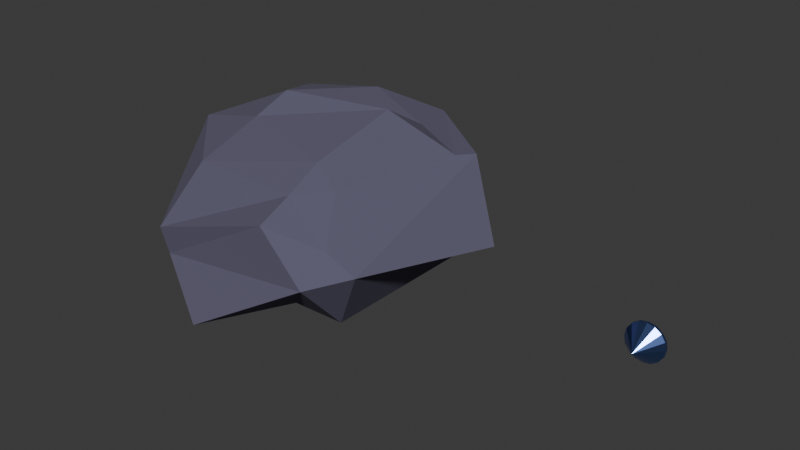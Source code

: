 # Source: ore3.blend  (saved by Blender 4.5.88; exported with 4.5.12 LTS)
import bpy
from mathutils import Matrix  # noqa: F401  (used for matrix-valued properties, if any)

bpy.ops.wm.read_factory_settings(use_empty=True)
scene = bpy.context.scene
scene.name = 'Scene'

# ---- collections
col_collection = bpy.data.collections.new('Collection'); scene.collection.children.link(col_collection)

# ---- materials (node trees are filled in below, after node groups)
mat_material = bpy.data.materials.new('Material')
mat_material.alpha_threshold = 0.0
mat_material.roughness = 0.5
mat_material.line_color = (0.0, 0.0, 0.0, 1.0)
mat_material_002 = bpy.data.materials.new('Material.002')

# ---- material node trees
mat_material.use_nodes = True; mat_material.node_tree.nodes.clear()
_N = mat_material.node_tree.nodes; _L = mat_material.node_tree.links
n0 = _N.new('ShaderNodeOutputMaterial'); n0.name = 'Material Output'; n0.location = (200, 100)
n1 = _N.new('ShaderNodeBsdfPrincipled'); n1.name = 'Principled BSDF'; n1.location = (-200, 100)
n1.inputs[0].default_value = (0.1084, 0.101, 0.1602, 1.0)
n1.inputs[2].default_value = 1.0
n1.inputs[3].default_value = 1.45
_L.new(n1.outputs[0], n0.inputs[0])
n0.is_active_output = True
mat_material_002.use_nodes = True; mat_material_002.node_tree.nodes.clear()
_N = mat_material_002.node_tree.nodes; _L = mat_material_002.node_tree.links
n0 = _N.new('ShaderNodeBsdfPrincipled'); n0.name = 'Principled BSDF'; n0.location = (-200, 100)
n0.inputs[0].default_value = (0.1997, 0.3247, 0.8001, 1.0)
n0.inputs[1].default_value = 1.0
n0.inputs[2].default_value = 0.2876
n1 = _N.new('ShaderNodeOutputMaterial'); n1.name = 'Material Output'; n1.location = (200, 100)
_L.new(n0.outputs[0], n1.inputs[0])
n1.is_active_output = True

# ---- world
world_world = bpy.data.worlds.new('World'); scene.world = world_world
world_world.use_nodes = True; world_world.node_tree.nodes.clear()
_N = world_world.node_tree.nodes; _L = world_world.node_tree.links
n0 = _N.new('ShaderNodeOutputWorld'); n0.name = 'World Output'; n0.location = (200, 100)
n1 = _N.new('ShaderNodeBackground'); n1.name = 'Background'; n1.location = (-200, 100)
n1.inputs[0].default_value = (0.05088, 0.05088, 0.05088, 1.0)
_L.new(n1.outputs[0], n0.inputs[0])
n0.is_active_output = True
world_world.color = (0.05088, 0.05088, 0.05088)
world_world.sun_shadow_jitter_overblur = 0.0

# ---- meshes
me_cube = bpy.data.meshes.new('Cube')
me_cube.from_pydata([(1.328, 0.7914, 0.668), (1.839, 0.4532, -0.1313), (1.071, 1.205, -0.2297), (0.348, 1.487, 0.7083), (0.4324, -1.524, 0.4264), (1.0, -1.573, -0.08084), (1.38, -1.204, 0.04106), (1.05, -1.25, 0.241), (-1.467, 1.005, 0.2019), (-1.041, 1.35, 0.2324), (-1.179, 1.386, -0.1118), (-1.418, 0.7042, -0.1662), (-1.167, -1.353, -0.3291), (-1.08, -1.484, -0.412), (-1.136, -1.53, -0.09505), (-1.332, -1.184, 0.02171), (0.8341, 1.082, -0.6587), (1.101, 0.8955, -0.6218), (-0.1715, -1.968, -0.7335), (-0.917, -1.24, -0.7039), (0.9244, -0.9356, -0.763), (0.4335, -1.086, -0.6433), (-1.055, 0.6288, -0.6013), (-0.7342, 0.772, -0.6018), (1.208, 0.5837, 0.6881), (0.5454, 0.8358, 0.7872), (0.4719, 0.3603, 1.083), (0.428, -1.113, 0.6018), (0.7366, -0.7768, 0.6244), (0.4028, -0.657, 0.8033), (-1.035, 0.7066, 0.9281), (-0.7585, 0.0806, 1.09), (-0.2977, 1.091, 0.9555), (-0.8936, -1.074, 0.5925), (-0.867, -0.2853, 0.8686), (-1.768, -0.2125, 0.6331)], [], [(0, 1, 2, 3), (4, 5, 6, 7), (8, 9, 10, 11), (12, 13, 14, 15), (24, 25, 26), (27, 28, 29), (30, 31, 32), (33, 34, 35), (18, 13, 12, 19), (4, 14, 13, 5), (0, 7, 6, 1), (15, 8, 11, 12), (9, 3, 2, 10), (1, 17, 16, 2), (5, 21, 20, 6), (10, 23, 22, 11), (29, 34, 33, 27), (26, 29, 28, 24), (34, 31, 30, 35), (31, 26, 25, 32), (8, 30, 32, 9), (24, 0, 3, 25), (7, 28, 27, 4), (35, 15, 14, 33), (7, 0, 24, 28), (17, 1, 6, 20), (3, 9, 32, 25), (23, 10, 2, 16), (14, 4, 27, 33), (21, 5, 13, 18), (8, 15, 35, 30), (19, 12, 11, 22), (26, 31, 34, 29), (16, 17, 20, 21, 18, 19, 22, 23)])
_uv = me_cube.uv_layers.new(name='UVMap')
_uv.uv.foreach_set('vector', [0.625, 0.5254, 0.6087, 0.521, 0.6075, 0.4799, 0.625, 0.4772, 0.625, 0.7732, 0.5995, 0.7713, 0.6029, 0.7282, 0.625, 0.7225, 0.625, 0.2284, 0.625, 0.2749, 0.6026, 0.2707, 0.598, 0.2288, 0.5934, 0.02112, 0.5834, 0.0, 0.6221, 0.003147, 0.625, 0.0227, 0.625, 0.5308, 0.625, 0.472, 0.6526, 0.5189, 0.625, 0.7793, 0.625, 0.7171, 0.6533, 0.7317, 0.625, 0.2234, 0.625, 0.2476, 0.625, 0.279, 0.625, 0.0, 0.625, 0.03115, 0.625, 0.02718, 0.5083, 0.0, 0.5834, 0.0, 0.5934, 0.02112, 0.5294, 0.02391, 0.625, 0.7732, 0.625, 0.9761, 0.5965, 0.9784, 0.5995, 0.7713, 0.625, 0.5254, 0.625, 0.7225, 0.6029, 0.7282, 0.6087, 0.521, 0.625, 0.0227, 0.625, 0.2284, 0.598, 0.2288, 0.5934, 0.02112, 0.625, 0.2749, 0.625, 0.4772, 0.6075, 0.4799, 0.6026, 0.2707, 0.6087, 0.521, 0.5165, 0.5226, 0.5168, 0.4767, 0.6075, 0.4799, 0.5995, 0.7713, 0.5251, 0.7741, 0.5226, 0.7264, 0.6029, 0.7282, 0.6026, 0.2707, 0.5204, 0.2727, 0.5266, 0.2252, 0.598, 0.2288, 0.6533, 0.7317, 0.625, 0.9643, 0.625, 0.97, 0.625, 0.7793, 0.6526, 0.5189, 0.6533, 0.7317, 0.625, 0.7171, 0.625, 0.5308, 0.625, 0.03115, 0.625, 0.2476, 0.625, 0.2234, 0.625, 0.02718, 0.625, 0.2476, 0.6526, 0.5189, 0.625, 0.472, 0.625, 0.279, 0.625, 0.2284, 0.625, 0.2234, 0.625, 0.279, 0.625, 0.2749, 0.625, 0.5308, 0.625, 0.5254, 0.625, 0.4772, 0.625, 0.472, 0.625, 0.7225, 0.625, 0.7171, 0.625, 0.7793, 0.625, 0.7732, 0.625, 0.02718, 0.625, 0.0227, 0.6221, 0.003147, 0.625, 0.0, 0.625, 0.7225, 0.625, 0.5254, 0.625, 0.5308, 0.625, 0.7171, 0.5165, 0.5226, 0.6087, 0.521, 0.6029, 0.7282, 0.5226, 0.7264, 0.625, 0.4772, 0.625, 0.2749, 0.625, 0.279, 0.625, 0.472, 0.5204, 0.2727, 0.6026, 0.2707, 0.6075, 0.4799, 0.5168, 0.4767, 0.625, 0.9761, 0.625, 0.7732, 0.625, 0.7793, 0.625, 0.97, 0.5251, 0.7741, 0.5995, 0.7713, 0.5965, 0.9784, 0.5282, 0.9756, 0.625, 0.2284, 0.625, 0.0227, 0.625, 0.02718, 0.625, 0.2234, 0.5294, 0.02391, 0.5934, 0.02112, 0.598, 0.2288, 0.5266, 0.2252, 0.6526, 0.5189, 0.869, 0.5083, 0.8675, 0.7421, 0.6533, 0.7317, 0.5168, 0.4767, 0.5165, 0.5226, 0.5226, 0.7264, 0.5251, 0.7741, 0.5083, 0.0, 0.5294, 0.02391, 0.5266, 0.2252, 0.5204, 0.2727])
me_cube.materials.append(mat_material)
me_cube.use_mirror_vertex_groups = False
me_cube.update()
me_cylinder = bpy.data.meshes.new('Cylinder')
me_cylinder.from_pydata([(3.308e-08, -0.177, 0.06293), (3.308e-08, 0.1708, -0.02689), (0.06351, 0.1708, -0.0005825), (0.08981, 0.1708, 0.06293), (3.308e-08, 0.068, -0.1524), (3.308e-08, 0.09737, -0.1524), (3.308e-08, 0.1306, -0.1178), (0.1278, 0.1306, -0.06488), (0.1522, 0.09737, -0.08932), (0.1522, 0.068, -0.08932), (0.1807, 0.1306, 0.06293), (0.2153, 0.09737, 0.06293), (0.2153, 0.068, 0.06293), (0.2004, 0.06535, -0.02007), (0.2004, 0.09737, -0.02007), (0.083, 0.06535, -0.1374), (0.083, 0.09737, -0.1374), (-0.06351, 0.1708, -0.0005825), (-0.08981, 0.1708, 0.06293), (-0.1278, 0.1306, -0.06488), (-0.1522, 0.09737, -0.08932), (-0.1522, 0.068, -0.08932), (-0.1807, 0.1306, 0.06293), (-0.2153, 0.09737, 0.06293), (-0.2153, 0.068, 0.06293), (-0.2004, 0.06535, -0.02007), (-0.2004, 0.09737, -0.02007), (-0.083, 0.06535, -0.1374), (-0.083, 0.09737, -0.1374), (3.308e-08, 0.1708, 0.1527), (0.06351, 0.1708, 0.1264), (3.308e-08, 0.068, 0.2782), (3.308e-08, 0.09737, 0.2782), (3.308e-08, 0.1306, 0.2437), (0.1278, 0.1306, 0.1907), (0.1522, 0.09737, 0.2152), (0.1522, 0.068, 0.2152), (0.2004, 0.06535, 0.1459), (0.2004, 0.09737, 0.1459), (0.083, 0.06535, 0.2633), (0.083, 0.09737, 0.2633), (-0.06351, 0.1708, 0.1264), (-0.1278, 0.1306, 0.1907), (-0.1522, 0.09737, 0.2152), (-0.1522, 0.068, 0.2152), (-0.2004, 0.06535, 0.1459), (-0.2004, 0.09737, 0.1459), (-0.083, 0.06535, 0.2633), (-0.083, 0.09737, 0.2633)], [(0, 13), (0, 15), (0, 25), (0, 27), (0, 37), (0, 39), (0, 45), (0, 47)], [(16, 7, 8), (10, 11, 14), (0, 9, 13, 12), (7, 2, 3, 10), (0, 4, 15, 9), (6, 1, 2, 7), (5, 16, 15, 4), (13, 14, 11, 12), (9, 8, 14, 13), (15, 16, 8, 9), (8, 7, 14), (7, 10, 14), (6, 7, 16), (5, 6, 16), (28, 20, 19), (22, 26, 23), (0, 24, 25, 21), (19, 22, 18, 17), (0, 21, 27, 4), (6, 19, 17, 1), (5, 4, 27, 28), (25, 24, 23, 26), (21, 25, 26, 20), (27, 21, 20, 28), (20, 26, 19), (19, 26, 22), (6, 28, 19), (5, 28, 6), (40, 35, 34), (10, 38, 11), (0, 12, 37, 36), (34, 10, 3, 30), (0, 36, 39, 31), (33, 34, 30, 29), (32, 31, 39, 40), (37, 12, 11, 38), (36, 37, 38, 35), (39, 36, 35, 40), (35, 38, 34), (34, 38, 10), (33, 40, 34), (32, 40, 33), (48, 42, 43), (22, 23, 46), (0, 44, 45, 24), (42, 41, 18, 22), (0, 31, 47, 44), (33, 29, 41, 42), (32, 48, 47, 31), (45, 46, 23, 24), (44, 43, 46, 45), (47, 48, 43, 44), (43, 42, 46), (42, 22, 46), (33, 42, 48), (32, 33, 48), (3, 2, 1, 17, 18, 41, 29, 30)])
_uv = me_cylinder.uv_layers.new(name='UVMap')
_uv.uv.foreach_set('vector', [0.9375, 0.75, 0.875, 0.875, 0.875, 0.75, 0.75, 0.875, 0.75, 0.75, 0.8125, 0.75, 0.875, 0.5, 0.875, 0.625, 0.8125, 0.625, 0.75, 0.625, 0.875, 0.875, 0.875, 1.0, 0.75, 1.0, 0.75, 0.875, 1.0, 0.5, 1.0, 0.625, 0.9375, 0.625, 0.875, 0.625, 1.0, 0.875, 1.0, 1.0, 0.875, 1.0, 0.875, 0.875, 1.0, 0.75, 0.9375, 0.75, 0.9375, 0.625, 1.0, 0.625, 0.8125, 0.625, 0.8125, 0.75, 0.75, 0.75, 0.75, 0.625, 0.875, 0.625, 0.875, 0.75, 0.8125, 0.75, 0.8125, 0.625, 0.9375, 0.625, 0.9375, 0.75, 0.875, 0.75, 0.875, 0.625, 0.875, 0.75, 0.875, 0.875, 0.8125, 0.75, 0.875, 0.875, 0.75, 0.875, 0.8125, 0.75, 1.0, 0.875, 0.875, 0.875, 0.9375, 0.75, 1.0, 0.75, 1.0, 0.875, 0.9375, 0.75, 0.9375, 0.75, 0.875, 0.75, 0.875, 0.875, 0.75, 0.875, 0.8125, 0.75, 0.75, 0.75, 0.875, 0.5, 0.75, 0.625, 0.8125, 0.625, 0.875, 0.625, 0.875, 0.875, 0.75, 0.875, 0.75, 1.0, 0.875, 1.0, 1.0, 0.5, 0.875, 0.625, 0.9375, 0.625, 1.0, 0.625, 1.0, 0.875, 0.875, 0.875, 0.875, 1.0, 1.0, 1.0, 1.0, 0.75, 1.0, 0.625, 0.9375, 0.625, 0.9375, 0.75, 0.8125, 0.625, 0.75, 0.625, 0.75, 0.75, 0.8125, 0.75, 0.875, 0.625, 0.8125, 0.625, 0.8125, 0.75, 0.875, 0.75, 0.9375, 0.625, 0.875, 0.625, 0.875, 0.75, 0.9375, 0.75, 0.875, 0.75, 0.8125, 0.75, 0.875, 0.875, 0.875, 0.875, 0.8125, 0.75, 0.75, 0.875, 1.0, 0.875, 0.9375, 0.75, 0.875, 0.875, 1.0, 0.75, 0.9375, 0.75, 1.0, 0.875, 0.9375, 0.75, 0.875, 0.75, 0.875, 0.875, 0.75, 0.875, 0.8125, 0.75, 0.75, 0.75, 0.875, 0.5, 0.75, 0.625, 0.8125, 0.625, 0.875, 0.625, 0.875, 0.875, 0.75, 0.875, 0.75, 1.0, 0.875, 1.0, 1.0, 0.5, 0.875, 0.625, 0.9375, 0.625, 1.0, 0.625, 1.0, 0.875, 0.875, 0.875, 0.875, 1.0, 1.0, 1.0, 1.0, 0.75, 1.0, 0.625, 0.9375, 0.625, 0.9375, 0.75, 0.8125, 0.625, 0.75, 0.625, 0.75, 0.75, 0.8125, 0.75, 0.875, 0.625, 0.8125, 0.625, 0.8125, 0.75, 0.875, 0.75, 0.9375, 0.625, 0.875, 0.625, 0.875, 0.75, 0.9375, 0.75, 0.875, 0.75, 0.8125, 0.75, 0.875, 0.875, 0.875, 0.875, 0.8125, 0.75, 0.75, 0.875, 1.0, 0.875, 0.9375, 0.75, 0.875, 0.875, 1.0, 0.75, 0.9375, 0.75, 1.0, 0.875, 0.9375, 0.75, 0.875, 0.875, 0.875, 0.75, 0.75, 0.875, 0.75, 0.75, 0.8125, 0.75, 0.875, 0.5, 0.875, 0.625, 0.8125, 0.625, 0.75, 0.625, 0.875, 0.875, 0.875, 1.0, 0.75, 1.0, 0.75, 0.875, 1.0, 0.5, 1.0, 0.625, 0.9375, 0.625, 0.875, 0.625, 1.0, 0.875, 1.0, 1.0, 0.875, 1.0, 0.875, 0.875, 1.0, 0.75, 0.9375, 0.75, 0.9375, 0.625, 1.0, 0.625, 0.8125, 0.625, 0.8125, 0.75, 0.75, 0.75, 0.75, 0.625, 0.875, 0.625, 0.875, 0.75, 0.8125, 0.75, 0.8125, 0.625, 0.9375, 0.625, 0.9375, 0.75, 0.875, 0.75, 0.875, 0.625, 0.875, 0.75, 0.875, 0.875, 0.8125, 0.75, 0.875, 0.875, 0.75, 0.875, 0.8125, 0.75, 1.0, 0.875, 0.875, 0.875, 0.9375, 0.75, 1.0, 0.75, 1.0, 0.875, 0.9375, 0.75, 0.75, 1.0, 0.875, 1.0, 1.0, 1.0, 0.875, 1.0, 0.75, 1.0, 0.875, 1.0, 1.0, 1.0, 0.875, 1.0])
me_cylinder.materials.append(mat_material_002)
me_cylinder.update()

# ---- objects
ob_stone = bpy.data.objects.new('Stone', me_cube)
ob_diamond = bpy.data.objects.new('Diamond', me_cylinder)

# ---- transforms, parenting, visibility, modifiers, constraints
ob_stone.location = (0.0, 0.0, 0.3614)
ob_stone.lock_rotations_4d = False
ob_stone.empty_display_type = 'ARROWS'
ob_stone.lineart.crease_threshold = 0.0
_m = ob_stone.modifiers.new('ParticleSystem', 'PARTICLE_SYSTEM')
ob_diamond.location = (3.823, 0.0, 0.0)

# ---- collection membership
col_collection.objects.link(ob_stone)
col_collection.objects.link(ob_diamond)

# ---- scene / render settings (as saved in the file)
scene.frame_start = 1; scene.frame_end = 250; scene.frame_set(1)
scene.render.engine = 'BLENDER_EEVEE_NEXT'
bpy.context.view_layer.update()

# ---- added for rendering (the .blend has no active camera and no usable light): camera, sun
cam_auto = bpy.data.cameras.new('AutoCamera')
cam_auto.lens = 50.0
cam_auto.sensor_width = 36.0
cam_auto.clip_end = 1000.0
ob_auto_camera = bpy.data.objects.new('AutoCamera', cam_auto)
scene.collection.objects.link(ob_auto_camera)
ob_auto_camera.location = (7.61753, -8.01917, 5.71104)
ob_auto_camera.rotation_euler = (1.09748, -7.21219e-08, 0.694738)
scene.camera = ob_auto_camera
light_auto_sun = bpy.data.lights.new('AutoSun', 'SUN')
light_auto_sun.energy = 3.0
light_auto_sun.angle = 0.0523599
ob_auto_sun = bpy.data.objects.new('AutoSun', light_auto_sun)
scene.collection.objects.link(ob_auto_sun)
ob_auto_sun.rotation_euler = (0.872665, 0.174533, 0.523599)
bpy.context.view_layer.update()
